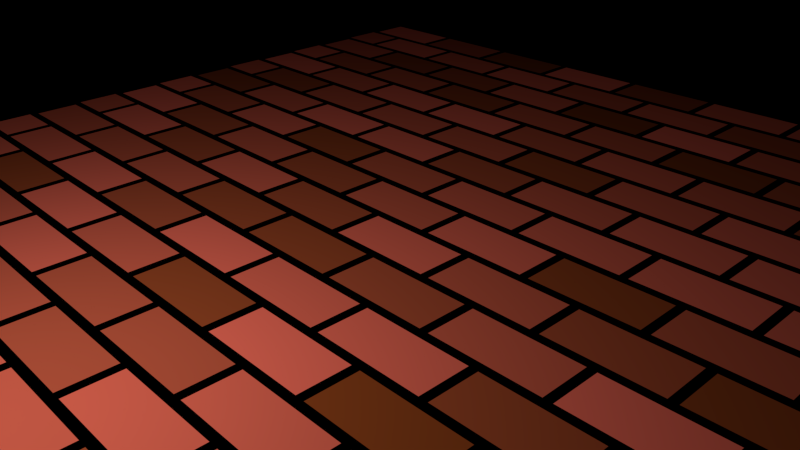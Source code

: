 # Source: test.blend  (saved by Blender 2.76.0; exported with 4.5.12 LTS)
import bpy
from mathutils import Matrix  # noqa: F401  (used for matrix-valued properties, if any)

bpy.ops.wm.read_factory_settings(use_empty=True)
scene = bpy.context.scene
scene.name = 'Scene'

# ---- collections
col_collection_1 = bpy.data.collections.new('Collection 1'); scene.collection.children.link(col_collection_1)

# ---- materials (node trees are filled in below, after node groups)
mat_material_002 = bpy.data.materials.new('Material.002')
mat_material_002.alpha_threshold = 0.0
mat_material_002.roughness = 0.5
mat_material_003 = bpy.data.materials.new('Material.003')
mat_material_003.alpha_threshold = 0.0
mat_material_003.roughness = 0.5

# ---- material node trees
mat_material_002.use_nodes = True; mat_material_002.node_tree.nodes.clear()
_N = mat_material_002.node_tree.nodes; _L = mat_material_002.node_tree.links
n0 = _N.new('ShaderNodeOutputMaterial'); n0.name = 'Material Output'; n0.location = (300, 300)
n1 = _N.new('ShaderNodeEmission'); n1.name = 'Emission'; n1.location = (10, 300)
n1.inputs[0].default_value = (0.8, 0.8, 0.8, 1.0)
n1.inputs[1].default_value = 25.0
_L.new(n1.outputs[0], n0.inputs[0])
n0.is_active_output = True
mat_material_003.use_nodes = True; mat_material_003.node_tree.nodes.clear()
_N = mat_material_003.node_tree.nodes; _L = mat_material_003.node_tree.links
n0 = _N.new('ShaderNodeOutputMaterial'); n0.name = 'Material Output'; n0.location = (712, 285)
n1 = _N.new('ShaderNodeMixShader'); n1.name = 'Mix Shader'; n1.location = (441, 258)
n2 = _N.new('ShaderNodeBsdfDiffuse'); n2.name = 'Diffuse BSDF'; n2.location = (16, 274)
n2.width = 176
n3 = _N.new('ShaderNodeTexBrick'); n3.name = 'Brick Texture'; n3.location = (-653, 242)
n3.inputs[1].default_value = (1.0, 0.1713, 0.1148, 1.0)
n3.inputs[2].default_value = (0.2633, 0.05532, 0.01181, 1.0)
n4 = _N.new('ShaderNodeBsdfAnisotropic'); n4.name = 'Glossy BSDF'; n4.location = (37, 119)
n4.distribution = 'GGX'
n4.inputs[1].default_value = 0.4472
_L.new(n2.outputs[0], n1.inputs[1])
_L.new(n4.outputs[0], n1.inputs[2])
_L.new(n1.outputs[0], n0.inputs[0])
_L.new(n3.outputs[0], n2.inputs[0])
_L.new(n3.outputs[0], n4.inputs[0])
_L.new(n3.outputs[1], n1.inputs[0])
n0.is_active_output = True

# ---- world
world_world = bpy.data.worlds.new('World'); scene.world = world_world
world_world.use_nodes = True; world_world.node_tree.nodes.clear()
_N = world_world.node_tree.nodes; _L = world_world.node_tree.links
n0 = _N.new('ShaderNodeOutputWorld'); n0.name = 'World Output'; n0.location = (300, 300)
n1 = _N.new('ShaderNodeBackground'); n1.name = 'Background'; n1.location = (10, 300)
n1.inputs[0].default_value = (0.0, 0.0, 0.0, 1.0)
_L.new(n1.outputs[0], n0.inputs[0])
n0.is_active_output = True
world_world.color = (0.0, 0.0, 0.0)
world_world.use_sun_shadow = False
world_world.sun_shadow_jitter_overblur = 0.0
world_world.cycles.sampling_method = 'MANUAL'
world_world.cycles.sample_map_resolution = 256

# ---- cameras
cam_camera = bpy.data.cameras.new('Camera')
cam_camera.clip_end = 100.0
cam_camera.lens = 35.0
cam_camera.sensor_width = 32.0
cam_camera.sensor_height = 18.0
cam_camera.ortho_scale = 7.314
cam_camera.dof.focus_distance = 0.0

# ---- meshes
me_plane_001 = bpy.data.meshes.new('Plane.001')
me_plane_001.from_pydata([(-1.0, -1.0, 0.0), (1.0, -1.0, 0.0), (-1.0, 1.0, 0.0), (1.0, 1.0, 0.0)], [], [(0, 1, 3, 2)])
me_plane_001.materials.append(mat_material_002)
me_plane_001.use_remesh_preserve_volume = False
me_plane_001.use_remesh_preserve_attributes = False
me_plane_001.use_mirror_vertex_groups = False
me_plane_001.update()
me_plane = bpy.data.meshes.new('Plane')
me_plane.from_pydata([(-1.0, -1.0, 0.0), (1.0, -1.0, 0.0), (-1.0, 1.0, 0.0), (1.0, 1.0, 0.0)], [], [(0, 1, 3, 2)])
me_plane.materials.append(mat_material_003)
me_plane.use_remesh_preserve_volume = False
me_plane.use_remesh_preserve_attributes = False
me_plane.use_mirror_vertex_groups = False
me_plane.update()

# ---- objects
ob_plane_001 = bpy.data.objects.new('Plane.001', me_plane_001)
ob_plane = bpy.data.objects.new('Plane', me_plane)
ob_camera = bpy.data.objects.new('Camera', cam_camera)

# ---- transforms, parenting, visibility, modifiers, constraints
ob_plane_001.location = (0.0, -5.479, 5.564)
ob_plane_001.rotation_euler = (0.4771, -0.0, 0.0)
ob_plane_001.lineart.crease_threshold = 0.0
ob_plane.location = (0.0, 0.0, 0.0)
ob_plane.scale = (8.579, 8.579, 8.579)
ob_plane.lineart.crease_threshold = 0.0
ob_camera.location = (7.481, -6.508, 5.344)
ob_camera.rotation_euler = (1.109, 0.01082, 0.8149)
ob_camera.lock_rotations_4d = False
ob_camera.empty_display_type = 'ARROWS'
ob_camera.color = (0.0, 0.0, 0.0, 0.0)
ob_camera.display_type = 'WIRE'
ob_camera.lineart.crease_threshold = 0.0

# ---- collection membership
col_collection_1.objects.link(ob_plane_001)
col_collection_1.objects.link(ob_plane)
col_collection_1.objects.link(ob_camera)

# ---- scene / render settings (as saved in the file)
scene.camera = ob_camera
scene.frame_start = 1; scene.frame_end = 250; scene.frame_set(1)
scene.render.engine = 'CYCLES'
scene.render.resolution_percentage = 50
scene.render.dither_intensity = 0.0
scene.cycles.use_denoising = False
scene.cycles.samples = 10
scene.cycles.sampling_pattern = 'TABULATED_SOBOL'
scene.cycles.light_sampling_threshold = 0.0
scene.cycles.use_adaptive_sampling = False
scene.cycles.use_light_tree = False
scene.cycles.blur_glossy = 0.0
scene.cycles.pixel_filter_type = 'GAUSSIAN'
scene.cycles.sample_clamp_indirect = 0.0
scene.view_settings.view_transform = 'Standard'
bpy.context.view_layer.update()

